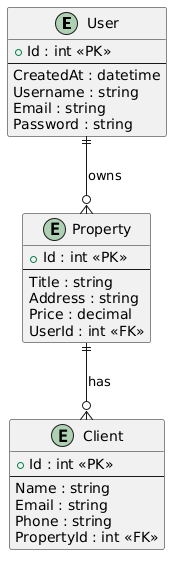

The diagram above was rendered by PlantUML. Its source (embedded in the PNG):
@startuml
entity User {
  +Id : int <<PK>>
  --
  CreatedAt : datetime
  Username : string
  Email : string
  Password : string
}

entity Property {
  +Id : int <<PK>>
  --
  Title : string
  Address : string
  Price : decimal
  UserId : int <<FK>>
}

entity Client {
  +Id : int <<PK>>
  --
  Name : string
  Email : string
  Phone : string
  PropertyId : int <<FK>>
}

User ||--o{ Property : owns
Property ||--o{ Client : has
@enduml